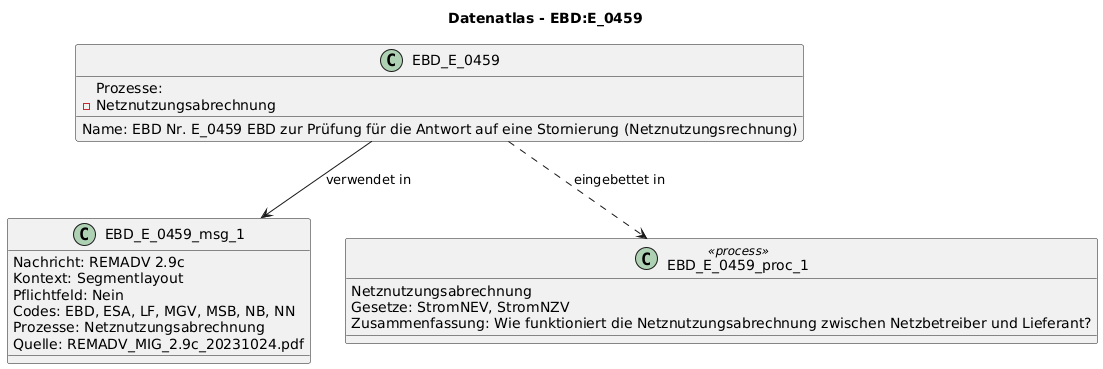

The diagram above was rendered by PlantUML. Its source (embedded in the PNG):
@startuml
title Datenatlas - EBD:E_0459
class EBD_E_0459 {
  Name: EBD Nr. E_0459 EBD zur Prüfung für die Antwort auf eine Stornierung (Netznutzungsrechnung)
  Prozesse:
    - Netznutzungsabrechnung
}
class EBD_E_0459_msg_1 {
  Nachricht: REMADV 2.9c
  Kontext: Segmentlayout
  Pflichtfeld: Nein
  Codes: EBD, ESA, LF, MGV, MSB, NB, NN
  Prozesse: Netznutzungsabrechnung
  Quelle: REMADV_MIG_2.9c_20231024.pdf
}
EBD_E_0459 --> EBD_E_0459_msg_1 : verwendet in
class EBD_E_0459_proc_1 <<process>> {
  Netznutzungsabrechnung
  Gesetze: StromNEV, StromNZV
  Zusammenfassung: Wie funktioniert die Netznutzungsabrechnung zwischen Netzbetreiber und Lieferant?
}
EBD_E_0459 ..> EBD_E_0459_proc_1 : eingebettet in
@enduml